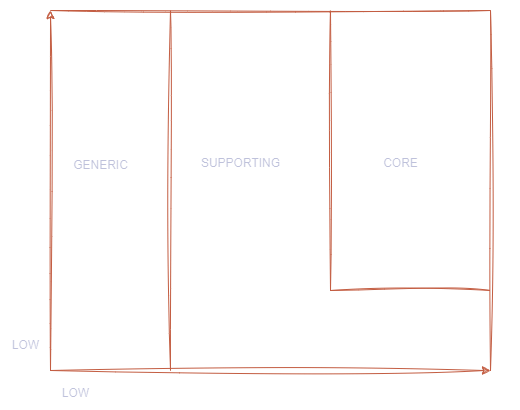

The diagram above was exported from draw.io. Its source (the exported page's mxGraphModel, read from the mxfile embedded in the PNG):
<mxGraphModel dx="1434" dy="772" grid="1" gridSize="10" guides="1" tooltips="1" connect="1" arrows="1" fold="1" page="1" pageScale="1" pageWidth="850" pageHeight="1100" math="0" shadow="0">
  <root>
    <mxCell id="0" />
    <mxCell id="1" parent="0" />
    <mxCell id="3cgXqu3vqioR31FcJyPQ-1" value="" style="endArrow=classic;html=1;rounded=0;labelBackgroundColor=none;strokeColor=#E07A5F;fontColor=default;sketch=1;curveFitting=1;jiggle=2;" edge="1" parent="1">
      <mxGeometry width="50" height="50" relative="1" as="geometry">
        <mxPoint x="160" y="440" as="sourcePoint" />
        <mxPoint x="160" y="80" as="targetPoint" />
      </mxGeometry>
    </mxCell>
    <mxCell id="3cgXqu3vqioR31FcJyPQ-2" value="" style="endArrow=classic;html=1;rounded=0;labelBackgroundColor=none;strokeColor=#E07A5F;fontColor=default;sketch=1;curveFitting=1;jiggle=2;" edge="1" parent="1">
      <mxGeometry width="50" height="50" relative="1" as="geometry">
        <mxPoint x="160" y="440" as="sourcePoint" />
        <mxPoint x="600" y="440" as="targetPoint" />
      </mxGeometry>
    </mxCell>
    <mxCell id="3cgXqu3vqioR31FcJyPQ-3" value="" style="endArrow=none;html=1;rounded=0;labelBackgroundColor=none;strokeColor=#E07A5F;fontColor=default;sketch=1;curveFitting=1;jiggle=2;" edge="1" parent="1">
      <mxGeometry width="50" height="50" relative="1" as="geometry">
        <mxPoint x="440" y="360" as="sourcePoint" />
        <mxPoint x="440" y="80" as="targetPoint" />
      </mxGeometry>
    </mxCell>
    <mxCell id="3cgXqu3vqioR31FcJyPQ-4" value="" style="endArrow=none;html=1;rounded=0;labelBackgroundColor=none;strokeColor=#E07A5F;fontColor=default;sketch=1;curveFitting=1;jiggle=2;" edge="1" parent="1">
      <mxGeometry width="50" height="50" relative="1" as="geometry">
        <mxPoint x="280" y="440" as="sourcePoint" />
        <mxPoint x="280" y="80" as="targetPoint" />
      </mxGeometry>
    </mxCell>
    <mxCell id="3cgXqu3vqioR31FcJyPQ-5" value="" style="endArrow=none;html=1;rounded=0;labelBackgroundColor=none;strokeColor=#E07A5F;fontColor=default;sketch=1;curveFitting=1;jiggle=2;" edge="1" parent="1">
      <mxGeometry width="50" height="50" relative="1" as="geometry">
        <mxPoint x="440" y="360" as="sourcePoint" />
        <mxPoint x="600" y="360" as="targetPoint" />
      </mxGeometry>
    </mxCell>
    <mxCell id="3cgXqu3vqioR31FcJyPQ-6" value="" style="endArrow=none;html=1;rounded=0;labelBackgroundColor=none;strokeColor=#E07A5F;fontColor=default;sketch=1;curveFitting=1;jiggle=2;" edge="1" parent="1">
      <mxGeometry width="50" height="50" relative="1" as="geometry">
        <mxPoint x="160" y="80" as="sourcePoint" />
        <mxPoint x="600" y="80" as="targetPoint" />
      </mxGeometry>
    </mxCell>
    <mxCell id="3cgXqu3vqioR31FcJyPQ-7" value="" style="endArrow=none;html=1;rounded=0;labelBackgroundColor=none;strokeColor=#E07A5F;fontColor=default;sketch=1;curveFitting=1;jiggle=2;" edge="1" parent="1">
      <mxGeometry width="50" height="50" relative="1" as="geometry">
        <mxPoint x="600" y="440" as="sourcePoint" />
        <mxPoint x="600" y="80" as="targetPoint" />
      </mxGeometry>
    </mxCell>
    <mxCell id="3cgXqu3vqioR31FcJyPQ-8" value="&lt;font color=&quot;#000000&quot;&gt;HIGH&lt;/font&gt;" style="text;html=1;align=center;verticalAlign=middle;resizable=0;points=[];autosize=1;strokeColor=none;fillColor=none;fontColor=#393C56;labelBackgroundColor=none;rounded=0;sketch=1;curveFitting=1;jiggle=2;" vertex="1" parent="1">
      <mxGeometry x="110" y="70" width="50" height="30" as="geometry" />
    </mxCell>
    <mxCell id="3cgXqu3vqioR31FcJyPQ-9" value="&lt;font color=&quot;#000000&quot;&gt;HIGH&lt;/font&gt;" style="text;html=1;align=center;verticalAlign=middle;resizable=0;points=[];autosize=1;strokeColor=none;fillColor=none;fontColor=#393C56;labelBackgroundColor=none;rounded=0;sketch=1;curveFitting=1;jiggle=2;" vertex="1" parent="1">
      <mxGeometry x="580" y="450" width="50" height="30" as="geometry" />
    </mxCell>
    <mxCell id="3cgXqu3vqioR31FcJyPQ-11" value="LOW" style="text;html=1;align=center;verticalAlign=middle;resizable=0;points=[];autosize=1;strokeColor=none;fillColor=none;fontColor=#393C56;labelBackgroundColor=none;rounded=0;sketch=1;curveFitting=1;jiggle=2;" vertex="1" parent="1">
      <mxGeometry x="160" y="448" width="50" height="30" as="geometry" />
    </mxCell>
    <mxCell id="3cgXqu3vqioR31FcJyPQ-12" value="LOW" style="text;html=1;align=center;verticalAlign=middle;resizable=0;points=[];autosize=1;strokeColor=none;fillColor=none;fontColor=#393C56;labelBackgroundColor=none;rounded=0;sketch=1;curveFitting=1;jiggle=2;" vertex="1" parent="1">
      <mxGeometry x="110" y="400" width="50" height="30" as="geometry" />
    </mxCell>
    <mxCell id="3cgXqu3vqioR31FcJyPQ-13" value="GENERIC" style="text;html=1;align=center;verticalAlign=middle;resizable=0;points=[];autosize=1;strokeColor=none;fillColor=none;fontColor=#393C56;rounded=0;sketch=1;curveFitting=1;jiggle=2;" vertex="1" parent="1">
      <mxGeometry x="170" y="220" width="80" height="30" as="geometry" />
    </mxCell>
    <mxCell id="3cgXqu3vqioR31FcJyPQ-14" value="SUPPORTING" style="text;html=1;align=center;verticalAlign=middle;resizable=0;points=[];autosize=1;strokeColor=none;fillColor=none;fontColor=#393C56;rounded=0;sketch=1;curveFitting=1;jiggle=2;" vertex="1" parent="1">
      <mxGeometry x="300" y="218" width="100" height="30" as="geometry" />
    </mxCell>
    <mxCell id="3cgXqu3vqioR31FcJyPQ-15" value="CORE" style="text;html=1;align=center;verticalAlign=middle;resizable=0;points=[];autosize=1;strokeColor=none;fillColor=none;fontColor=#393C56;rounded=0;sketch=1;curveFitting=1;jiggle=2;" vertex="1" parent="1">
      <mxGeometry x="480" y="218" width="60" height="30" as="geometry" />
    </mxCell>
    <mxCell id="3cgXqu3vqioR31FcJyPQ-16" value="database" style="text;html=1;align=center;verticalAlign=middle;resizable=0;points=[];autosize=1;strokeColor=none;fillColor=none;fontSize=20;fontFamily=Architects Daughter;" vertex="1" parent="1">
      <mxGeometry x="170" y="363" width="100" height="40" as="geometry" />
    </mxCell>
    <mxCell id="3cgXqu3vqioR31FcJyPQ-17" value="Text files" style="text;html=1;align=center;verticalAlign=middle;resizable=0;points=[];autosize=1;strokeColor=none;fillColor=none;fontSize=20;fontFamily=Architects Daughter;" vertex="1" parent="1">
      <mxGeometry x="295" y="90" width="110" height="40" as="geometry" />
    </mxCell>
    <mxCell id="3cgXqu3vqioR31FcJyPQ-18" value="GUI" style="text;html=1;align=center;verticalAlign=middle;resizable=0;points=[];autosize=1;strokeColor=none;fillColor=none;fontSize=20;fontFamily=Architects Daughter;" vertex="1" parent="1">
      <mxGeometry x="310" y="370" width="50" height="40" as="geometry" />
    </mxCell>
    <mxCell id="3cgXqu3vqioR31FcJyPQ-19" value="CRUD Operation" style="text;html=1;align=center;verticalAlign=middle;resizable=0;points=[];autosize=1;strokeColor=none;fillColor=none;fontSize=20;fontFamily=Architects Daughter;rotation=-30;" vertex="1" parent="1">
      <mxGeometry x="440" y="130" width="170" height="40" as="geometry" />
    </mxCell>
    <mxCell id="3cgXqu3vqioR31FcJyPQ-20" value="File structures" style="text;html=1;align=center;verticalAlign=middle;resizable=0;points=[];autosize=1;strokeColor=none;fillColor=none;fontSize=20;fontFamily=Architects Daughter;" vertex="1" parent="1">
      <mxGeometry x="400" y="370" width="160" height="40" as="geometry" />
    </mxCell>
  </root>
</mxGraphModel>